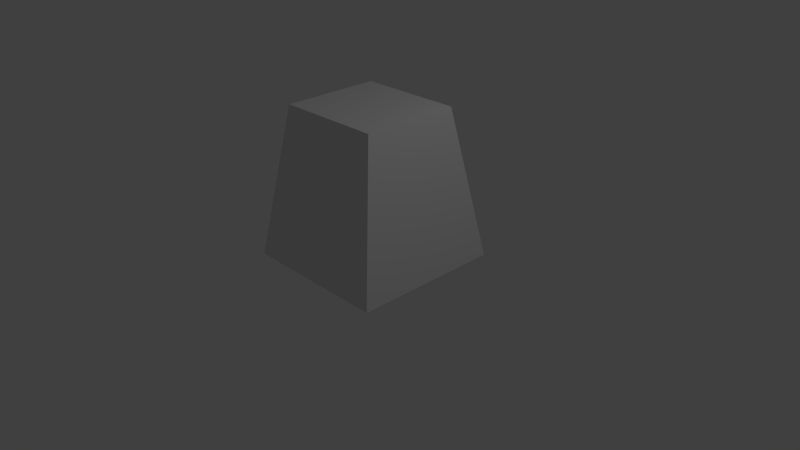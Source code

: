 # Source: robot_torso_1.blend  (saved by Blender 2.63.0; exported with 4.5.12 LTS)
import bpy
from mathutils import Matrix  # noqa: F401  (used for matrix-valued properties, if any)

bpy.ops.wm.read_factory_settings(use_empty=True)
scene = bpy.context.scene
scene.name = 'Scene'

# ---- collections
col_collection_1 = bpy.data.collections.new('Collection 1'); scene.collection.children.link(col_collection_1)

# ---- materials (node trees are filled in below, after node groups)
mat_material = bpy.data.materials.new('Material')
mat_material.alpha_threshold = 0.0
mat_material.use_transparent_shadow = False
mat_material.roughness = 0.5
mat_material.line_color = (0.0, 0.0, 0.0, 1.0)

# ---- material node trees

# ---- world
world_world = bpy.data.worlds.new('World'); scene.world = world_world
world_world.color = (0.05088, 0.05088, 0.05088)
world_world.use_sun_shadow = False
world_world.sun_shadow_jitter_overblur = 0.0
world_world.cycles.sampling_method = 'MANUAL'
world_world.cycles.sample_map_resolution = 256

# ---- cameras
cam_camera = bpy.data.cameras.new('Camera')
cam_camera.clip_end = 100.0
cam_camera.lens = 35.0
cam_camera.sensor_width = 32.0
cam_camera.sensor_height = 18.0
cam_camera.ortho_scale = 7.314
cam_camera.dof.focus_distance = 0.0
cam_camera.dof.aperture_fstop = 128.0

# ---- lights
light_lamp = bpy.data.lights.new('Lamp', 'POINT')
light_lamp.transmission_factor = 0.0
light_lamp.cutoff_distance = 30.0
light_lamp.energy = 100.0
light_lamp.shadow_buffer_clip_start = 1.001
light_lamp.shadow_soft_size = 1.0
light_lamp.shadow_maximum_resolution = 0.006
light_lamp.use_absolute_resolution = True
light_lamp.cycles.use_multiple_importance_sampling = False

# ---- meshes
me_cube = bpy.data.meshes.new('Cube')
me_cube.from_pydata([(1.0, 1.0, -1.0), (1.0, -1.0, -1.0), (-1.0, -1.0, -1.0), (-1.0, 1.0, -1.0), (0.7124, 0.6501, 1.0), (0.7124, -0.6501, 1.0), (-0.7124, -0.6501, 1.0), (-0.7124, 0.6501, 1.0)], [], [(0, 1, 2, 3), (4, 7, 6, 5), (0, 4, 5, 1), (1, 5, 6, 2), (2, 6, 7, 3), (4, 0, 3, 7)])
_uv = me_cube.uv_layers.new(name='UV coord')
_uv.uv.foreach_set('vector', [1.0, 0.3333, 0.6667, 0.3333, 0.6667, 0.0, 1.0, 0.0, 0.2375, 0.8884, 6.965e-08, 0.8884, 0.0, 0.6717, 0.2375, 0.6717, 0.6717, 0.3384, 0.6134, 0.6752, 0.3967, 0.6752, 0.3384, 0.3384, 0.3333, 0.0, 0.2854, 0.3384, 0.04793, 0.3384, 0.0, 1.99e-08, 0.3333, 0.3368, 0.3916, 0.0, 0.6084, 0.0, 0.6667, 0.3368, 0.3384, 0.6238, 0.0, 0.6717, 0.0, 0.3384, 0.3384, 0.3863])
me_cube.materials.append(mat_material)
me_cube.use_remesh_preserve_volume = False
me_cube.use_remesh_preserve_attributes = False
me_cube.use_mirror_vertex_groups = False
me_cube.update()

# ---- objects
ob_cube = bpy.data.objects.new('Cube', me_cube)
ob_lamp = bpy.data.objects.new('Lamp', light_lamp)
ob_camera = bpy.data.objects.new('Camera', cam_camera)

# ---- transforms, parenting, visibility, modifiers, constraints
ob_cube.location = (0.0, 0.0, 1.0)
ob_cube.lock_rotations_4d = False
ob_cube.empty_display_type = 'ARROWS'
ob_cube.lineart.crease_threshold = 0.0
ob_lamp.location = (4.076, 1.005, 5.904)
ob_lamp.rotation_euler = (0.6503, 0.05522, 1.866)
ob_lamp.lock_rotations_4d = False
ob_lamp.empty_display_type = 'ARROWS'
ob_lamp.color = (0.0, 0.0, 0.0, 0.0)
ob_lamp.lineart.crease_threshold = 0.0
ob_camera.location = (7.481, -6.508, 5.344)
ob_camera.rotation_euler = (1.109, 0.01082, 0.8149)
ob_camera.lock_rotations_4d = False
ob_camera.empty_display_type = 'ARROWS'
ob_camera.color = (0.0, 0.0, 0.0, 0.0)
ob_camera.display_type = 'WIRE'
ob_camera.lineart.crease_threshold = 0.0

# ---- collection membership
col_collection_1.objects.link(ob_cube)
col_collection_1.objects.link(ob_lamp)
col_collection_1.objects.link(ob_camera)

# ---- scene / render settings (as saved in the file)
scene.camera = ob_camera
scene.frame_start = 1; scene.frame_end = 250; scene.frame_set(1)
scene.render.engine = 'BLENDER_EEVEE_NEXT'
scene.render.image_settings.color_mode = 'RGB'
scene.render.image_settings.compression = 90
scene.render.resolution_percentage = 50
scene.render.dither_intensity = 0.0
scene.render.bake_margin = 2
scene.render.bake_bias = 0.0
scene.cycles.use_denoising = False
scene.cycles.samples = 10
scene.cycles.sampling_pattern = 'TABULATED_SOBOL'
scene.cycles.light_sampling_threshold = 0.0
scene.cycles.use_adaptive_sampling = False
scene.cycles.use_light_tree = False
scene.cycles.blur_glossy = 0.0
scene.cycles.volume_bounces = 1
scene.cycles.pixel_filter_type = 'GAUSSIAN'
scene.cycles.sample_clamp_indirect = 0.0
scene.view_settings.view_transform = 'Standard'
scene.unit_settings.scale_length = 100.0
bpy.context.view_layer.update()
